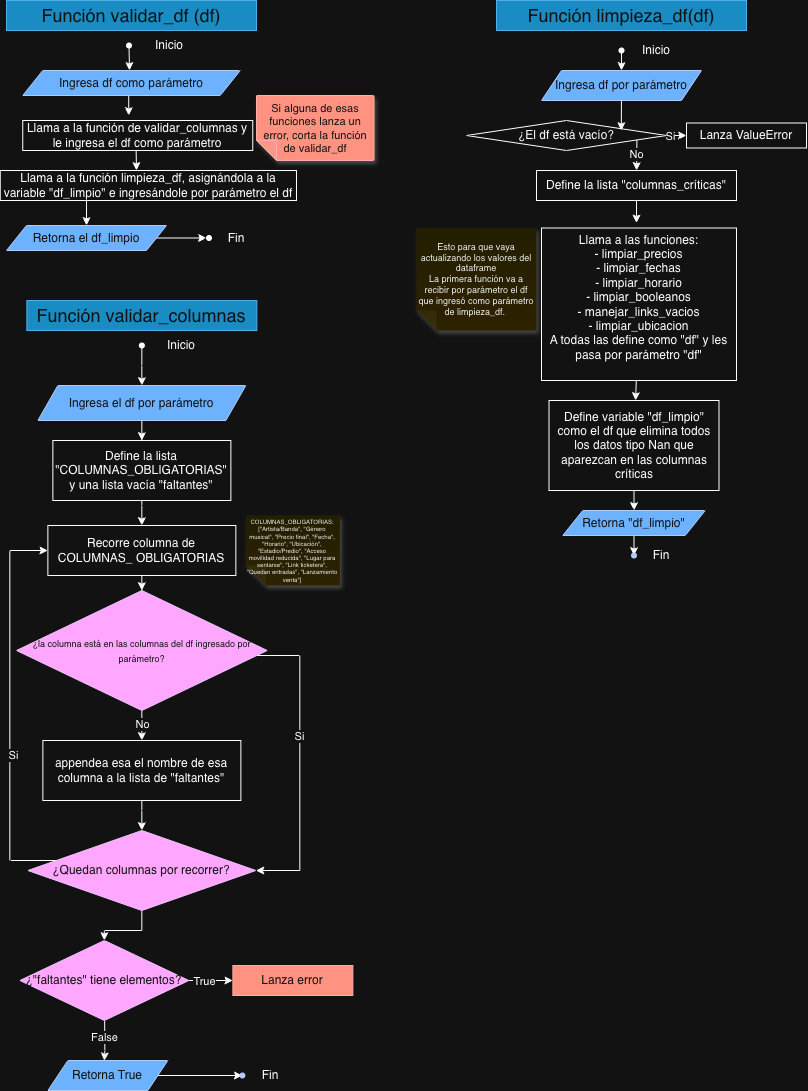

The diagram above was exported from draw.io. Its source (the exported page's mxGraphModel, read from the mxfile embedded in the PNG):
<mxGraphModel dx="1557" dy="1160" grid="1" gridSize="10" guides="1" tooltips="1" connect="1" arrows="1" fold="1" page="1" pageScale="1" pageWidth="827" pageHeight="1169" math="0" shadow="0">
  <root>
    <mxCell id="0" />
    <mxCell id="1" parent="0" />
    <mxCell id="wt6AppwoDokZo3YvOMrN-11" parent="1" style="text;html=1;whiteSpace=wrap;strokeColor=#006EAF;fillColor=#1ba1e2;align=center;verticalAlign=middle;rounded=0;fontSize=18;fontColor=#ffffff;" value="Función limpieza_df(df)" vertex="1">
      <mxGeometry height="30" width="250" x="510" y="20" as="geometry" />
    </mxCell>
    <mxCell id="_BrfKMB9Ole5yjwyEYzQ-6" edge="1" parent="1" source="_BrfKMB9Ole5yjwyEYzQ-1" style="edgeStyle=orthogonalEdgeStyle;rounded=0;orthogonalLoop=1;jettySize=auto;html=1;" value="">
      <mxGeometry relative="1" as="geometry">
        <mxPoint x="143" y="90" as="targetPoint" />
      </mxGeometry>
    </mxCell>
    <mxCell id="_BrfKMB9Ole5yjwyEYzQ-1" parent="1" style="shape=waypoint;sketch=0;size=6;pointerEvents=1;points=[];fillColor=none;resizable=0;rotatable=0;perimeter=centerPerimeter;snapToPoint=1;" value="" vertex="1">
      <mxGeometry height="20" width="20" x="132.5" y="55" as="geometry" />
    </mxCell>
    <mxCell id="_BrfKMB9Ole5yjwyEYzQ-4" parent="1" style="text;html=1;whiteSpace=wrap;strokeColor=none;fillColor=none;align=center;verticalAlign=middle;rounded=0;" value="Inicio" vertex="1">
      <mxGeometry height="30" width="60" x="152.5" y="50" as="geometry" />
    </mxCell>
    <mxCell id="tBFMJAEn4xjbQyE24kPo-2" edge="1" parent="1" style="edgeStyle=orthogonalEdgeStyle;rounded=0;orthogonalLoop=1;jettySize=auto;html=1;" value="">
      <mxGeometry relative="1" as="geometry">
        <mxPoint x="142.22" y="105" as="sourcePoint" />
        <mxPoint x="142.22704225352115" y="135" as="targetPoint" />
      </mxGeometry>
    </mxCell>
    <mxCell id="_BrfKMB9Ole5yjwyEYzQ-7" parent="1" style="text;html=1;whiteSpace=wrap;strokeColor=#006EAF;fillColor=#1ba1e2;align=center;verticalAlign=middle;rounded=0;fontColor=#ffffff;" value="&lt;font style=&quot;font-size: 18px;&quot;&gt;Función validar_df (df)&lt;/font&gt;" vertex="1">
      <mxGeometry height="30" width="250" x="20" y="20" as="geometry" />
    </mxCell>
    <mxCell id="tBFMJAEn4xjbQyE24kPo-3" parent="1" style="shape=note;whiteSpace=wrap;html=1;backgroundOutline=1;fontColor=#ffffff;darkOpacity=0.05;fillColor=#e51400;strokeColor=#B20000;fillStyle=solid;direction=west;gradientDirection=north;shadow=1;size=20;autosizeText=1;fontSize=11;" value="Si alguna de esas funciones lanza un error, corta la función de validar_df" vertex="1">
      <mxGeometry height="65" width="117.5" x="270" y="115" as="geometry" />
    </mxCell>
    <mxCell id="wt6AppwoDokZo3YvOMrN-16" edge="1" parent="1" source="tBFMJAEn4xjbQyE24kPo-8" style="edgeStyle=none;rounded=0;orthogonalLoop=1;jettySize=auto;html=1;" target="yfilCWs2DinS6NiSxwo5-7" value="">
      <mxGeometry relative="1" as="geometry">
        <Array as="points">
          <mxPoint x="100" y="220" />
          <mxPoint x="100" y="240" />
        </Array>
      </mxGeometry>
    </mxCell>
    <mxCell id="tBFMJAEn4xjbQyE24kPo-8" parent="1" style="whiteSpace=wrap;html=1;" value="&lt;font style=&quot;font-size: 12px;&quot;&gt;Llama a la función limpieza_df, asignándola a la variable &quot;df_limpio&quot; e ingresándole por parámetro el df&lt;/font&gt;" vertex="1">
      <mxGeometry height="30" width="296.25" x="13.75" y="190" as="geometry" />
    </mxCell>
    <mxCell id="yfilCWs2DinS6NiSxwo5-1" parent="1" style="shape=waypoint;sketch=0;size=6;pointerEvents=1;points=[];fillColor=default;resizable=0;rotatable=0;perimeter=centerPerimeter;snapToPoint=1;" value="" vertex="1">
      <mxGeometry height="20" width="20" x="212.5" y="247.5" as="geometry" />
    </mxCell>
    <mxCell id="yfilCWs2DinS6NiSxwo5-3" parent="1" style="text;html=1;whiteSpace=wrap;strokeColor=none;fillColor=none;align=center;verticalAlign=middle;rounded=0;" value="Fin" vertex="1">
      <mxGeometry height="30" width="60" x="220" y="242.5" as="geometry" />
    </mxCell>
    <mxCell id="yfilCWs2DinS6NiSxwo5-6" parent="1" style="shape=parallelogram;perimeter=parallelogramPerimeter;whiteSpace=wrap;html=1;fixedSize=1;fillColor=#0050ef;fontColor=#ffffff;strokeColor=#001DBC;" value="Ingresa df como parámetro" vertex="1">
      <mxGeometry height="25" width="217.5" x="36.25" y="90" as="geometry" />
    </mxCell>
    <mxCell id="wt6AppwoDokZo3YvOMrN-18" edge="1" parent="1" source="yfilCWs2DinS6NiSxwo5-7" style="edgeStyle=none;rounded=0;orthogonalLoop=1;jettySize=auto;html=1;" target="yfilCWs2DinS6NiSxwo5-3" value="">
      <mxGeometry relative="1" as="geometry" />
    </mxCell>
    <mxCell id="yfilCWs2DinS6NiSxwo5-7" parent="1" style="shape=parallelogram;perimeter=parallelogramPerimeter;whiteSpace=wrap;html=1;fixedSize=1;fillColor=#0050ef;fontColor=#ffffff;strokeColor=#001DBC;" value="Retorna el df_limpio" vertex="1">
      <mxGeometry height="25" width="160" x="20" y="245" as="geometry" />
    </mxCell>
    <mxCell id="wt6AppwoDokZo3YvOMrN-15" edge="1" parent="1" source="wt6AppwoDokZo3YvOMrN-14" style="edgeStyle=none;rounded=0;orthogonalLoop=1;jettySize=auto;html=1;exitX=0.493;exitY=1.008;exitDx=0;exitDy=0;exitPerimeter=0;" target="tBFMJAEn4xjbQyE24kPo-8" value="">
      <mxGeometry relative="1" as="geometry">
        <Array as="points">
          <mxPoint x="150" y="190" />
        </Array>
      </mxGeometry>
    </mxCell>
    <mxCell id="wt6AppwoDokZo3YvOMrN-14" parent="1" style="whiteSpace=wrap;html=1;" value="Llama a la función de validar_columnas y le ingresa el df como parámetro" vertex="1">
      <mxGeometry height="30" width="230" x="36.25" y="140" as="geometry" />
    </mxCell>
    <mxCell id="wt6AppwoDokZo3YvOMrN-20" connectable="0" parent="1" style="group" value="" vertex="1">
      <mxGeometry height="790" width="336.37" x="30" y="320" as="geometry" />
    </mxCell>
    <mxCell id="pRj62mkeV99TA8pwkfDt-2" parent="wt6AppwoDokZo3YvOMrN-20" style="text;html=1;whiteSpace=wrap;strokeColor=#006EAF;fillColor=#1ba1e2;align=center;verticalAlign=middle;rounded=0;fontColor=#ffffff;" value="&lt;font style=&quot;font-size: 18px;&quot;&gt;Función validar_columnas&lt;/font&gt;" vertex="1">
      <mxGeometry height="30" width="230" x="10.370000000000005" as="geometry" />
    </mxCell>
    <mxCell id="pRj62mkeV99TA8pwkfDt-6" edge="1" parent="wt6AppwoDokZo3YvOMrN-20" source="pRj62mkeV99TA8pwkfDt-3" style="edgeStyle=orthogonalEdgeStyle;rounded=0;orthogonalLoop=1;jettySize=auto;html=1;entryX=0.5;entryY=0;entryDx=0;entryDy=0;" target="pRj62mkeV99TA8pwkfDt-8" value="">
      <mxGeometry relative="1" as="geometry">
        <mxPoint x="125.37" y="70" as="targetPoint" />
      </mxGeometry>
    </mxCell>
    <mxCell id="pRj62mkeV99TA8pwkfDt-3" parent="wt6AppwoDokZo3YvOMrN-20" style="shape=waypoint;sketch=0;size=6;pointerEvents=1;points=[];fillColor=none;resizable=0;rotatable=0;perimeter=centerPerimeter;snapToPoint=1;" value="" vertex="1">
      <mxGeometry height="20" width="20" x="115.37" y="35" as="geometry" />
    </mxCell>
    <mxCell id="pRj62mkeV99TA8pwkfDt-4" parent="wt6AppwoDokZo3YvOMrN-20" style="text;html=1;whiteSpace=wrap;strokeColor=none;fillColor=none;align=center;verticalAlign=middle;rounded=0;" value="Inicio" vertex="1">
      <mxGeometry height="30" width="60" x="135.37" y="30" as="geometry" />
    </mxCell>
    <mxCell id="pRj62mkeV99TA8pwkfDt-11" edge="1" parent="wt6AppwoDokZo3YvOMrN-20" source="pRj62mkeV99TA8pwkfDt-8" style="edgeStyle=orthogonalEdgeStyle;rounded=0;orthogonalLoop=1;jettySize=auto;html=1;" target="pRj62mkeV99TA8pwkfDt-10" value="">
      <mxGeometry relative="1" as="geometry" />
    </mxCell>
    <mxCell id="pRj62mkeV99TA8pwkfDt-8" parent="wt6AppwoDokZo3YvOMrN-20" style="shape=parallelogram;perimeter=parallelogramPerimeter;whiteSpace=wrap;html=1;fixedSize=1;fillColor=#0050ef;fontColor=#ffffff;strokeColor=#001DBC;" value="Ingresa el df por parámetro" vertex="1">
      <mxGeometry height="35" width="208" x="21.370000000000005" y="85" as="geometry" />
    </mxCell>
    <mxCell id="pRj62mkeV99TA8pwkfDt-13" edge="1" parent="wt6AppwoDokZo3YvOMrN-20" source="pRj62mkeV99TA8pwkfDt-10" style="edgeStyle=orthogonalEdgeStyle;rounded=0;orthogonalLoop=1;jettySize=auto;html=1;" target="pRj62mkeV99TA8pwkfDt-12" value="">
      <mxGeometry relative="1" as="geometry" />
    </mxCell>
    <mxCell id="pRj62mkeV99TA8pwkfDt-10" parent="wt6AppwoDokZo3YvOMrN-20" style="whiteSpace=wrap;html=1;" value="Define la lista &quot;COLUMNAS_OBLIGATORIAS&quot; y una lista vacía &quot;faltantes&quot;" vertex="1">
      <mxGeometry height="60" width="178" x="36.370000000000005" y="140" as="geometry" />
    </mxCell>
    <mxCell id="pRj62mkeV99TA8pwkfDt-15" edge="1" parent="wt6AppwoDokZo3YvOMrN-20" source="pRj62mkeV99TA8pwkfDt-12" style="edgeStyle=orthogonalEdgeStyle;rounded=0;orthogonalLoop=1;jettySize=auto;html=1;" target="pRj62mkeV99TA8pwkfDt-14" value="">
      <mxGeometry relative="1" as="geometry" />
    </mxCell>
    <mxCell id="pRj62mkeV99TA8pwkfDt-12" parent="wt6AppwoDokZo3YvOMrN-20" style="whiteSpace=wrap;html=1;" value="Recorre columna de COLUMNAS_ OBLIGATORIAS" vertex="1">
      <mxGeometry height="50" width="188" x="31.370000000000005" y="225" as="geometry" />
    </mxCell>
    <mxCell id="pRj62mkeV99TA8pwkfDt-17" edge="1" parent="wt6AppwoDokZo3YvOMrN-20" source="pRj62mkeV99TA8pwkfDt-14" style="edgeStyle=orthogonalEdgeStyle;rounded=0;orthogonalLoop=1;jettySize=auto;html=1;" target="pRj62mkeV99TA8pwkfDt-16" value="">
      <mxGeometry relative="1" as="geometry" />
    </mxCell>
    <mxCell id="pRj62mkeV99TA8pwkfDt-18" connectable="0" parent="pRj62mkeV99TA8pwkfDt-17" style="edgeLabel;html=1;align=center;verticalAlign=middle;resizable=0;points=[];" value="No" vertex="1">
      <mxGeometry relative="1" x="-0.4942" as="geometry">
        <mxPoint as="offset" />
      </mxGeometry>
    </mxCell>
    <mxCell id="pRj62mkeV99TA8pwkfDt-31" edge="1" parent="wt6AppwoDokZo3YvOMrN-20" source="pRj62mkeV99TA8pwkfDt-14" style="edgeStyle=orthogonalEdgeStyle;rounded=0;orthogonalLoop=1;jettySize=auto;html=1;entryX=1;entryY=0.5;entryDx=0;entryDy=0;" target="pRj62mkeV99TA8pwkfDt-29">
      <mxGeometry relative="1" as="geometry">
        <Array as="points">
          <mxPoint x="283.37" y="355" />
          <mxPoint x="283.37" y="570" />
        </Array>
      </mxGeometry>
    </mxCell>
    <mxCell id="pRj62mkeV99TA8pwkfDt-32" connectable="0" parent="pRj62mkeV99TA8pwkfDt-31" style="edgeLabel;html=1;align=center;verticalAlign=middle;resizable=0;points=[];" value="Si" vertex="1">
      <mxGeometry relative="1" x="-0.1796" y="-1" as="geometry">
        <mxPoint as="offset" />
      </mxGeometry>
    </mxCell>
    <mxCell id="pRj62mkeV99TA8pwkfDt-14" parent="wt6AppwoDokZo3YvOMrN-20" style="rhombus;whiteSpace=wrap;html=1;fillColor=#6a00ff;fontColor=#ffffff;strokeColor=#3700CC;" value="&lt;font style=&quot;font-size: 9px;&quot;&gt;¿la columna está en las columnas del df ingresado por parámetro?&lt;/font&gt;" vertex="1">
      <mxGeometry height="120" width="250.75" y="290" as="geometry" />
    </mxCell>
    <mxCell id="pRj62mkeV99TA8pwkfDt-30" edge="1" parent="wt6AppwoDokZo3YvOMrN-20" source="pRj62mkeV99TA8pwkfDt-16" style="edgeStyle=orthogonalEdgeStyle;rounded=0;orthogonalLoop=1;jettySize=auto;html=1;" target="pRj62mkeV99TA8pwkfDt-29" value="">
      <mxGeometry relative="1" as="geometry" />
    </mxCell>
    <mxCell id="pRj62mkeV99TA8pwkfDt-16" parent="wt6AppwoDokZo3YvOMrN-20" style="whiteSpace=wrap;html=1;" value="appendea esa el nombre de esa columna a la lista de &quot;faltantes&quot;" vertex="1">
      <mxGeometry height="60" width="198" x="26.370000000000005" y="440" as="geometry" />
    </mxCell>
    <mxCell id="pRj62mkeV99TA8pwkfDt-33" edge="1" parent="wt6AppwoDokZo3YvOMrN-20" source="pRj62mkeV99TA8pwkfDt-29" style="edgeStyle=orthogonalEdgeStyle;rounded=0;orthogonalLoop=1;jettySize=auto;html=1;entryX=0;entryY=0.5;entryDx=0;entryDy=0;" target="pRj62mkeV99TA8pwkfDt-12">
      <mxGeometry relative="1" as="geometry">
        <Array as="points">
          <mxPoint x="-6.6299999999999955" y="560" />
          <mxPoint x="-6.6299999999999955" y="250" />
        </Array>
      </mxGeometry>
    </mxCell>
    <mxCell id="pRj62mkeV99TA8pwkfDt-34" connectable="0" parent="pRj62mkeV99TA8pwkfDt-33" style="edgeLabel;html=1;align=center;verticalAlign=middle;resizable=0;points=[];" value="Si" vertex="1">
      <mxGeometry relative="1" x="-0.2288" y="-3" as="geometry">
        <mxPoint y="-1" as="offset" />
      </mxGeometry>
    </mxCell>
    <mxCell id="pRj62mkeV99TA8pwkfDt-38" edge="1" parent="wt6AppwoDokZo3YvOMrN-20" source="pRj62mkeV99TA8pwkfDt-29" style="edgeStyle=orthogonalEdgeStyle;rounded=0;orthogonalLoop=1;jettySize=auto;html=1;" target="pRj62mkeV99TA8pwkfDt-37" value="">
      <mxGeometry relative="1" as="geometry" />
    </mxCell>
    <mxCell id="pRj62mkeV99TA8pwkfDt-29" parent="wt6AppwoDokZo3YvOMrN-20" style="rhombus;whiteSpace=wrap;html=1;fillColor=#6a00ff;fontColor=#ffffff;strokeColor=#3700CC;" value="¿Quedan columnas por recorrer?" vertex="1">
      <mxGeometry height="80" width="228" x="11.370000000000005" y="530" as="geometry" />
    </mxCell>
    <mxCell id="pRj62mkeV99TA8pwkfDt-40" edge="1" parent="wt6AppwoDokZo3YvOMrN-20" source="pRj62mkeV99TA8pwkfDt-37" style="edgeStyle=orthogonalEdgeStyle;rounded=0;orthogonalLoop=1;jettySize=auto;html=1;" target="pRj62mkeV99TA8pwkfDt-39" value="">
      <mxGeometry relative="1" as="geometry" />
    </mxCell>
    <mxCell id="pRj62mkeV99TA8pwkfDt-41" connectable="0" parent="pRj62mkeV99TA8pwkfDt-40" style="edgeLabel;html=1;align=center;verticalAlign=middle;resizable=0;points=[];" value="True" vertex="1">
      <mxGeometry relative="1" x="-0.3056" y="-3" as="geometry">
        <mxPoint y="-3" as="offset" />
      </mxGeometry>
    </mxCell>
    <mxCell id="wt6AppwoDokZo3YvOMrN-9" edge="1" parent="wt6AppwoDokZo3YvOMrN-20" source="pRj62mkeV99TA8pwkfDt-37" style="edgeStyle=none;rounded=0;orthogonalLoop=1;jettySize=auto;html=1;entryX=0.471;entryY=0.012;entryDx=0;entryDy=0;entryPerimeter=0;" target="We4QS2tLTkoIGR_p-T38-1" value="">
      <mxGeometry relative="1" as="geometry">
        <Array as="points">
          <mxPoint x="88.37" y="750" />
        </Array>
      </mxGeometry>
    </mxCell>
    <mxCell id="wt6AppwoDokZo3YvOMrN-10" connectable="0" parent="wt6AppwoDokZo3YvOMrN-9" style="edgeLabel;html=1;align=center;verticalAlign=middle;resizable=0;points=[];" value="False" vertex="1">
      <mxGeometry relative="1" x="-0.1608" y="-1" as="geometry">
        <mxPoint as="offset" />
      </mxGeometry>
    </mxCell>
    <mxCell id="pRj62mkeV99TA8pwkfDt-37" parent="wt6AppwoDokZo3YvOMrN-20" style="rhombus;whiteSpace=wrap;html=1;fillColor=#6a00ff;fontColor=#ffffff;strokeColor=#3700CC;" value="¿&quot;faltantes&quot; tiene elementos?" vertex="1">
      <mxGeometry height="80" width="169" x="3.3700000000000045" y="640" as="geometry" />
    </mxCell>
    <mxCell id="pRj62mkeV99TA8pwkfDt-39" parent="wt6AppwoDokZo3YvOMrN-20" style="whiteSpace=wrap;html=1;fillColor=#e51400;fontColor=#ffffff;strokeColor=#B20000;" value="Lanza error" vertex="1">
      <mxGeometry height="30" width="120" x="216.37" y="665" as="geometry" />
    </mxCell>
    <mxCell id="pRj62mkeV99TA8pwkfDt-46" parent="wt6AppwoDokZo3YvOMrN-20" style="shape=note;whiteSpace=wrap;html=1;backgroundOutline=1;fontColor=#000000;darkOpacity=0.05;fillColor=#FFF9B2;strokeColor=none;fillStyle=solid;direction=west;gradientDirection=north;gradientColor=#FFF2A1;shadow=1;size=20;autosizeText=1;fontSize=6;" value="COLUMNAS_OBLIGATORIAS:&lt;br&gt;[&quot;Artista/Banda&quot;, &quot;Género musical&quot;, &quot;Precio final&quot;, &quot;Fecha&quot;, &quot;Horario&quot;, &quot;Ubicación&quot;, &quot;Estadio/Predio&quot;, &quot;Acceso movilidad reducida&quot;, &quot;Lugar para sentarse&quot;, &quot;Link ticketera&quot;, &quot;Quedan entradas&quot;, &quot;Lanzamiento venta&quot;]" vertex="1">
      <mxGeometry height="70" width="94" x="229.37" y="215" as="geometry" />
    </mxCell>
    <mxCell id="wt6AppwoDokZo3YvOMrN-5" edge="1" parent="wt6AppwoDokZo3YvOMrN-20" source="We4QS2tLTkoIGR_p-T38-1" style="edgeStyle=none;rounded=0;orthogonalLoop=1;jettySize=auto;html=1;" target="wt6AppwoDokZo3YvOMrN-4" value="">
      <mxGeometry relative="1" as="geometry" />
    </mxCell>
    <mxCell id="We4QS2tLTkoIGR_p-T38-1" parent="wt6AppwoDokZo3YvOMrN-20" style="shape=parallelogram;perimeter=parallelogramPerimeter;whiteSpace=wrap;html=1;fixedSize=1;fillColor=#0050ef;fontColor=#ffffff;strokeColor=#001DBC;" value="Retorna True" vertex="1">
      <mxGeometry height="30" width="120" x="31.370000000000005" y="760" as="geometry" />
    </mxCell>
    <mxCell id="wt6AppwoDokZo3YvOMrN-4" parent="wt6AppwoDokZo3YvOMrN-20" style="shape=waypoint;sketch=0;size=6;pointerEvents=1;points=[];fillColor=#0050ef;resizable=0;rotatable=0;perimeter=centerPerimeter;snapToPoint=1;strokeColor=#001DBC;fontColor=#ffffff;" value="" vertex="1">
      <mxGeometry height="20" width="20" x="215.87" y="765" as="geometry" />
    </mxCell>
    <mxCell id="wt6AppwoDokZo3YvOMrN-7" parent="wt6AppwoDokZo3YvOMrN-20" style="text;html=1;whiteSpace=wrap;strokeColor=none;fillColor=none;align=center;verticalAlign=middle;rounded=0;" value="Fin" vertex="1">
      <mxGeometry height="30" width="60" x="224.37" y="760" as="geometry" />
    </mxCell>
    <mxCell id="wt6AppwoDokZo3YvOMrN-24" edge="1" parent="1" source="wt6AppwoDokZo3YvOMrN-21" style="edgeStyle=none;rounded=0;orthogonalLoop=1;jettySize=auto;html=1;" value="">
      <mxGeometry relative="1" as="geometry">
        <mxPoint x="635" y="90" as="targetPoint" />
      </mxGeometry>
    </mxCell>
    <mxCell id="wt6AppwoDokZo3YvOMrN-21" parent="1" style="shape=waypoint;sketch=0;size=6;pointerEvents=1;points=[];fillColor=none;resizable=0;rotatable=0;perimeter=centerPerimeter;snapToPoint=1;" value="" vertex="1">
      <mxGeometry height="20" width="20" x="625" y="60" as="geometry" />
    </mxCell>
    <mxCell id="wt6AppwoDokZo3YvOMrN-22" parent="1" style="text;html=1;whiteSpace=wrap;strokeColor=none;fillColor=none;align=center;verticalAlign=middle;rounded=0;" value="Inicio" vertex="1">
      <mxGeometry height="30" width="60" x="640" y="55" as="geometry" />
    </mxCell>
    <mxCell id="wt6AppwoDokZo3YvOMrN-26" parent="1" style="shape=parallelogram;perimeter=parallelogramPerimeter;whiteSpace=wrap;html=1;fixedSize=1;fillColor=#0050ef;fontColor=#ffffff;strokeColor=#001DBC;" value="Ingresa df por parámetro" vertex="1">
      <mxGeometry height="30" width="160" x="555" y="90" as="geometry" />
    </mxCell>
    <mxCell id="wt6AppwoDokZo3YvOMrN-30" edge="1" parent="1" source="wt6AppwoDokZo3YvOMrN-27" style="edgeStyle=none;rounded=0;orthogonalLoop=1;jettySize=auto;html=1;" target="wt6AppwoDokZo3YvOMrN-29" value="">
      <mxGeometry relative="1" as="geometry" />
    </mxCell>
    <mxCell id="wt6AppwoDokZo3YvOMrN-31" connectable="0" parent="wt6AppwoDokZo3YvOMrN-30" style="edgeLabel;html=1;align=center;verticalAlign=middle;resizable=0;points=[];" value="Si" vertex="1">
      <mxGeometry relative="1" x="-0.626" as="geometry">
        <mxPoint as="offset" />
      </mxGeometry>
    </mxCell>
    <mxCell id="wt6AppwoDokZo3YvOMrN-33" edge="1" parent="1" source="wt6AppwoDokZo3YvOMrN-27" style="edgeStyle=none;rounded=0;orthogonalLoop=1;jettySize=auto;html=1;exitX=0.852;exitY=0.629;exitDx=0;exitDy=0;exitPerimeter=0;" target="wt6AppwoDokZo3YvOMrN-32" value="No">
      <mxGeometry relative="1" as="geometry" />
    </mxCell>
    <mxCell id="wt6AppwoDokZo3YvOMrN-27" parent="1" style="rhombus;whiteSpace=wrap;html=1;" value="¿El df está vacío?" vertex="1">
      <mxGeometry height="30" width="200" x="480" y="140" as="geometry" />
    </mxCell>
    <mxCell id="wt6AppwoDokZo3YvOMrN-29" parent="1" style="whiteSpace=wrap;html=1;" value="Lanza ValueError" vertex="1">
      <mxGeometry height="25" width="120" x="700" y="142.5" as="geometry" />
    </mxCell>
    <mxCell id="wt6AppwoDokZo3YvOMrN-36" edge="1" parent="1" source="wt6AppwoDokZo3YvOMrN-32" style="edgeStyle=none;rounded=0;orthogonalLoop=1;jettySize=auto;html=1;" value="">
      <mxGeometry relative="1" as="geometry">
        <mxPoint x="650" y="242.5" as="targetPoint" />
      </mxGeometry>
    </mxCell>
    <mxCell id="wt6AppwoDokZo3YvOMrN-32" parent="1" style="whiteSpace=wrap;html=1;" value="Define la lista &quot;columnas_críticas&quot;" vertex="1">
      <mxGeometry height="30" width="200" x="550" y="190" as="geometry" />
    </mxCell>
    <mxCell id="wt6AppwoDokZo3YvOMrN-34" edge="1" parent="1" source="wt6AppwoDokZo3YvOMrN-26" style="edgeStyle=none;rounded=0;orthogonalLoop=1;jettySize=auto;html=1;entryX=0.774;entryY=0.337;entryDx=0;entryDy=0;entryPerimeter=0;" target="wt6AppwoDokZo3YvOMrN-27">
      <mxGeometry relative="1" as="geometry" />
    </mxCell>
    <mxCell id="wt6AppwoDokZo3YvOMrN-40" edge="1" parent="1" source="wt6AppwoDokZo3YvOMrN-37" style="edgeStyle=none;rounded=0;orthogonalLoop=1;jettySize=auto;html=1;" target="wt6AppwoDokZo3YvOMrN-39" value="">
      <mxGeometry relative="1" as="geometry" />
    </mxCell>
    <mxCell id="wt6AppwoDokZo3YvOMrN-37" parent="1" style="whiteSpace=wrap;html=1;" value="Llama a las funciones:&lt;div&gt;- limpiar_precios&lt;/div&gt;&lt;div&gt;- limpiar_fechas&lt;/div&gt;&lt;div&gt;- limpiar_horario&lt;/div&gt;&lt;div&gt;- limpiar_booleanos&lt;/div&gt;&lt;div&gt;- manejar_links_vacios&lt;/div&gt;&lt;div&gt;- limpiar_ubicacion&lt;/div&gt;&lt;div&gt;A todas las define como &quot;df&quot; y les pasa por parámetro &quot;df&quot;&lt;/div&gt;&lt;div&gt;&lt;br&gt;&lt;/div&gt;" vertex="1">
      <mxGeometry height="152.5" width="195" x="555" y="247.5" as="geometry" />
    </mxCell>
    <mxCell id="wt6AppwoDokZo3YvOMrN-38" parent="1" style="shape=note;whiteSpace=wrap;html=1;backgroundOutline=1;fontColor=#000000;darkOpacity=0.05;fillColor=#FFF9B2;strokeColor=none;fillStyle=solid;direction=west;gradientDirection=north;gradientColor=#FFF2A1;shadow=1;size=20;autosizeText=1;fontSize=9;" value="Esto para que vaya actualizando los valores del dataframe&lt;br&gt;La primera función va a recibir por parámetro el df que ingresó como parámetro de limpieza_df.&amp;nbsp;" vertex="1">
      <mxGeometry height="102.5" width="120" x="430" y="247.5" as="geometry" />
    </mxCell>
    <mxCell id="wt6AppwoDokZo3YvOMrN-42" edge="1" parent="1" source="wt6AppwoDokZo3YvOMrN-39" style="edgeStyle=none;rounded=0;orthogonalLoop=1;jettySize=auto;html=1;" target="wt6AppwoDokZo3YvOMrN-41" value="">
      <mxGeometry relative="1" as="geometry" />
    </mxCell>
    <mxCell id="wt6AppwoDokZo3YvOMrN-39" parent="1" style="whiteSpace=wrap;html=1;" value="Define variable &quot;df_limpio&quot; como el df que elimina todos los datos tipo Nan que aparezcan en las columnas críticas" vertex="1">
      <mxGeometry height="90" width="170" x="562.5" y="420" as="geometry" />
    </mxCell>
    <mxCell id="wt6AppwoDokZo3YvOMrN-44" edge="1" parent="1" source="wt6AppwoDokZo3YvOMrN-41" style="edgeStyle=none;rounded=0;orthogonalLoop=1;jettySize=auto;html=1;" target="wt6AppwoDokZo3YvOMrN-43" value="">
      <mxGeometry relative="1" as="geometry" />
    </mxCell>
    <mxCell id="wt6AppwoDokZo3YvOMrN-41" parent="1" style="shape=parallelogram;perimeter=parallelogramPerimeter;whiteSpace=wrap;html=1;fixedSize=1;fillColor=#0050ef;fontColor=#ffffff;strokeColor=#001DBC;" value="Retorna &quot;df_limpio&quot;" vertex="1">
      <mxGeometry height="25" width="142.5" x="576.25" y="530" as="geometry" />
    </mxCell>
    <mxCell id="wt6AppwoDokZo3YvOMrN-43" parent="1" style="shape=waypoint;sketch=0;size=6;pointerEvents=1;points=[];fillColor=#0050ef;resizable=0;rotatable=0;perimeter=centerPerimeter;snapToPoint=1;strokeColor=#001DBC;fontColor=#ffffff;" value="" vertex="1">
      <mxGeometry height="20" width="20" x="637.5" y="565" as="geometry" />
    </mxCell>
    <mxCell id="wt6AppwoDokZo3YvOMrN-45" parent="1" style="text;html=1;whiteSpace=wrap;strokeColor=none;fillColor=none;align=center;verticalAlign=middle;rounded=0;" value="Fin" vertex="1">
      <mxGeometry height="30" width="60" x="645" y="560" as="geometry" />
    </mxCell>
  </root>
</mxGraphModel>